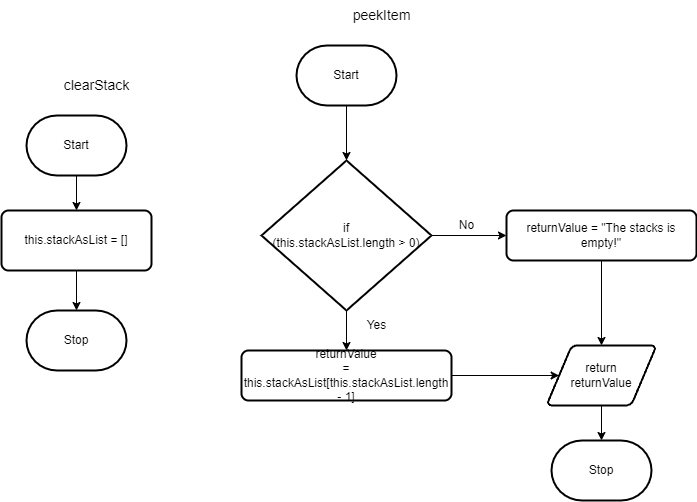

The diagram above was exported from draw.io. Its source (the exported page's mxGraphModel, read from the mxfile embedded in the PNG):
<mxGraphModel dx="1913" dy="700" grid="1" gridSize="10" guides="1" tooltips="1" connect="1" arrows="1" fold="1" page="1" pageScale="1" pageWidth="827" pageHeight="1169" math="0" shadow="0">
  <root>
    <mxCell id="0" />
    <mxCell id="1" parent="0" />
    <mxCell id="2" style="edgeStyle=none;html=1;entryX=0.5;entryY=0;entryDx=0;entryDy=0;entryPerimeter=0;" edge="1" parent="1" source="3" target="14">
      <mxGeometry relative="1" as="geometry" />
    </mxCell>
    <mxCell id="3" value="Start" style="strokeWidth=2;html=1;shape=mxgraph.flowchart.terminator;whiteSpace=wrap;" vertex="1" parent="1">
      <mxGeometry x="-50" y="115" width="100" height="60" as="geometry" />
    </mxCell>
    <mxCell id="4" value="&lt;font style=&quot;font-size: 14px;&quot;&gt;peekItem&lt;/font&gt;" style="text;html=1;align=center;verticalAlign=middle;resizable=0;points=[];autosize=1;strokeColor=none;fillColor=none;" vertex="1" parent="1">
      <mxGeometry x="-5" y="70" width="80" height="30" as="geometry" />
    </mxCell>
    <mxCell id="5" value="Stop" style="strokeWidth=2;html=1;shape=mxgraph.flowchart.terminator;whiteSpace=wrap;" vertex="1" parent="1">
      <mxGeometry x="205" y="510" width="100" height="60" as="geometry" />
    </mxCell>
    <mxCell id="6" style="edgeStyle=none;html=1;entryX=0.5;entryY=0;entryDx=0;entryDy=0;" edge="1" parent="1" source="7" target="11">
      <mxGeometry relative="1" as="geometry">
        <mxPoint x="-270" y="285" as="targetPoint" />
      </mxGeometry>
    </mxCell>
    <mxCell id="7" value="Start" style="strokeWidth=2;html=1;shape=mxgraph.flowchart.terminator;whiteSpace=wrap;" vertex="1" parent="1">
      <mxGeometry x="-320" y="185" width="100" height="60" as="geometry" />
    </mxCell>
    <mxCell id="8" value="&lt;font style=&quot;font-size: 14px;&quot;&gt;clearStack&lt;/font&gt;" style="text;html=1;align=center;verticalAlign=middle;resizable=0;points=[];autosize=1;strokeColor=none;fillColor=none;" vertex="1" parent="1">
      <mxGeometry x="-295" y="140" width="90" height="30" as="geometry" />
    </mxCell>
    <mxCell id="9" value="Stop" style="strokeWidth=2;html=1;shape=mxgraph.flowchart.terminator;whiteSpace=wrap;" vertex="1" parent="1">
      <mxGeometry x="-320" y="380" width="100" height="60" as="geometry" />
    </mxCell>
    <mxCell id="10" style="edgeStyle=none;html=1;" edge="1" parent="1" source="11" target="9">
      <mxGeometry relative="1" as="geometry" />
    </mxCell>
    <mxCell id="11" value="this.stackAsList = []" style="rounded=1;whiteSpace=wrap;html=1;absoluteArcSize=1;arcSize=14;strokeWidth=2;" vertex="1" parent="1">
      <mxGeometry x="-345" y="280" width="150" height="60" as="geometry" />
    </mxCell>
    <mxCell id="12" style="edgeStyle=none;html=1;" edge="1" parent="1" source="14" target="16">
      <mxGeometry relative="1" as="geometry" />
    </mxCell>
    <mxCell id="13" style="edgeStyle=none;html=1;" edge="1" parent="1" source="14" target="19">
      <mxGeometry relative="1" as="geometry" />
    </mxCell>
    <mxCell id="14" value="if &lt;br&gt;(this.stackAsList.length &amp;gt; 0)" style="strokeWidth=2;html=1;shape=mxgraph.flowchart.decision;whiteSpace=wrap;" vertex="1" parent="1">
      <mxGeometry x="-85" y="230" width="170" height="150" as="geometry" />
    </mxCell>
    <mxCell id="15" style="edgeStyle=none;html=1;entryX=0;entryY=0.5;entryDx=0;entryDy=0;" edge="1" parent="1" source="16" target="22">
      <mxGeometry relative="1" as="geometry" />
    </mxCell>
    <mxCell id="16" value="returnValue &lt;br&gt;= this.stackAsList[this.stackAsList.length - 1]" style="rounded=1;whiteSpace=wrap;html=1;absoluteArcSize=1;arcSize=14;strokeWidth=2;" vertex="1" parent="1">
      <mxGeometry x="-105" y="420" width="210" height="50" as="geometry" />
    </mxCell>
    <mxCell id="17" value="Yes" style="text;html=1;align=center;verticalAlign=middle;resizable=0;points=[];autosize=1;strokeColor=none;fillColor=none;" vertex="1" parent="1">
      <mxGeometry x="10" y="380" width="40" height="30" as="geometry" />
    </mxCell>
    <mxCell id="18" style="edgeStyle=none;html=1;entryX=0.5;entryY=0;entryDx=0;entryDy=0;" edge="1" parent="1" source="19" target="22">
      <mxGeometry relative="1" as="geometry" />
    </mxCell>
    <mxCell id="19" value="returnValue = &quot;The stacks is empty!&quot;" style="rounded=1;whiteSpace=wrap;html=1;absoluteArcSize=1;arcSize=14;strokeWidth=2;" vertex="1" parent="1">
      <mxGeometry x="160" y="280" width="190" height="50" as="geometry" />
    </mxCell>
    <mxCell id="20" value="No" style="text;html=1;align=center;verticalAlign=middle;resizable=0;points=[];autosize=1;strokeColor=none;fillColor=none;" vertex="1" parent="1">
      <mxGeometry x="100" y="280" width="40" height="30" as="geometry" />
    </mxCell>
    <mxCell id="21" style="edgeStyle=none;html=1;entryX=0.5;entryY=0;entryDx=0;entryDy=0;entryPerimeter=0;" edge="1" parent="1" source="22" target="5">
      <mxGeometry relative="1" as="geometry" />
    </mxCell>
    <mxCell id="22" value="return &lt;br&gt;returnValue" style="shape=parallelogram;html=1;strokeWidth=2;perimeter=parallelogramPerimeter;whiteSpace=wrap;rounded=1;arcSize=12;size=0.23;" vertex="1" parent="1">
      <mxGeometry x="200" y="415" width="110" height="60" as="geometry" />
    </mxCell>
  </root>
</mxGraphModel>